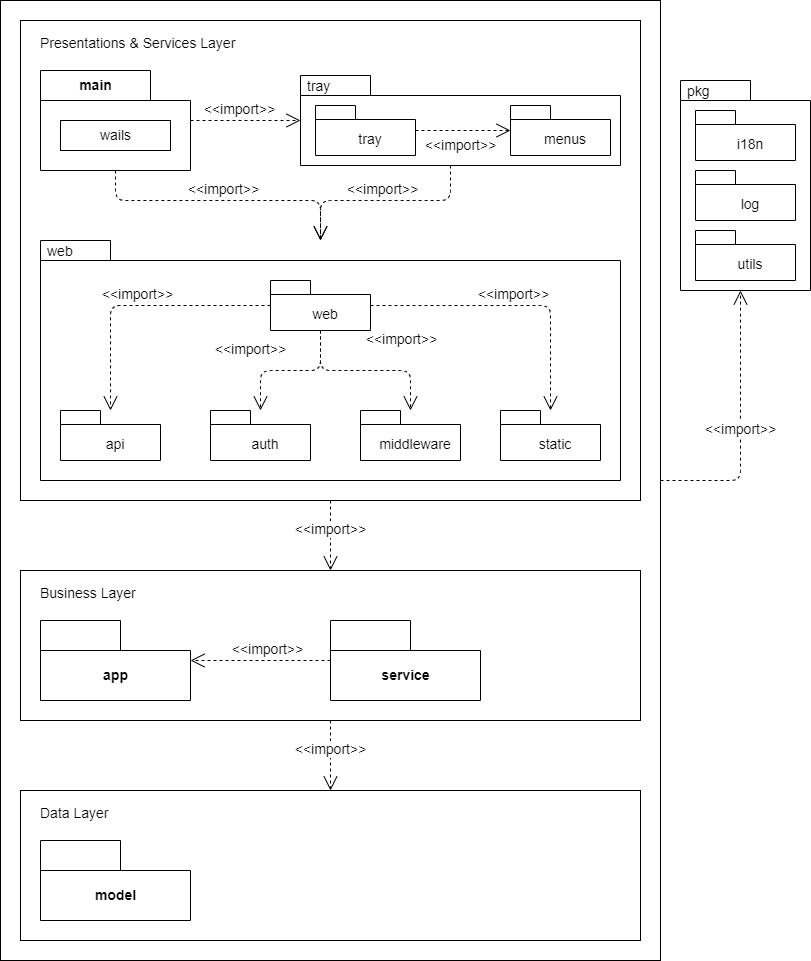

The diagram above was exported from draw.io. Its source (the exported page's mxGraphModel, read from the mxfile embedded in the PNG):
<mxGraphModel dx="617" dy="534" grid="1" gridSize="10" guides="1" tooltips="1" connect="1" arrows="1" fold="1" page="1" pageScale="1" pageWidth="827" pageHeight="1169" background="#FFFFFF" math="0" shadow="0">
  <root>
    <mxCell id="0" />
    <mxCell id="1" parent="0" />
    <mxCell id="60" value="" style="rounded=0;whiteSpace=wrap;html=1;fontSize=14;" parent="1" vertex="1">
      <mxGeometry y="80" width="660" height="960" as="geometry" />
    </mxCell>
    <mxCell id="63" value="" style="rounded=0;whiteSpace=wrap;html=1;fontSize=14;" parent="1" vertex="1">
      <mxGeometry x="20" y="100" width="620" height="480" as="geometry" />
    </mxCell>
    <mxCell id="14" value="tray" style="shape=folder;xSize=90;align=left;spacingLeft=10;align=left;verticalAlign=top;spacingLeft=5;spacingTop=-4;tabWidth=70;tabHeight=20;tabPosition=left;html=1;strokeWidth=1;recursiveResize=0;fontSize=14;" parent="1" vertex="1">
      <mxGeometry x="300" y="155" width="320" height="90" as="geometry" />
    </mxCell>
    <mxCell id="15" value="&lt;br style=&quot;font-size: 14px;&quot;&gt;tray" style="strokeColor=inherit;fillColor=inherit;gradientColor=inherit;shape=folder;spacingLeft=10;tabWidth=40;tabHeight=14;tabPosition=left;fontSize=14;html=1;whiteSpace=wrap;" parent="14" vertex="1">
      <mxGeometry x="15" y="30" width="100" height="50" as="geometry" />
    </mxCell>
    <mxCell id="16" value="&lt;br style=&quot;font-size: 14px;&quot;&gt;menus" style="strokeColor=inherit;fillColor=inherit;gradientColor=inherit;shape=folder;spacingLeft=10;tabWidth=40;tabHeight=14;tabPosition=left;fontSize=14;html=1;whiteSpace=wrap;" parent="14" vertex="1">
      <mxGeometry x="210" y="30" width="100" height="50" as="geometry" />
    </mxCell>
    <mxCell id="17" value="&amp;lt;&amp;lt;import&amp;gt;&amp;gt;" style="strokeColor=inherit;fillColor=inherit;gradientColor=inherit;edgeStyle=none;endArrow=open;dashed=1;verticalAlign=top;labelBackgroundColor=none;endSize=12;html=1;fontSize=14;" parent="14" source="15" target="16" edge="1">
      <mxGeometry x="-0.0526" relative="1" as="geometry">
        <mxPoint as="offset" />
      </mxGeometry>
    </mxCell>
    <mxCell id="18" value="web" style="shape=folder;xSize=90;align=left;spacingLeft=10;align=left;verticalAlign=top;spacingLeft=5;spacingTop=-4;tabWidth=70;tabHeight=20;tabPosition=left;html=1;strokeWidth=1;recursiveResize=0;fontSize=14;" parent="1" vertex="1">
      <mxGeometry x="40" y="320" width="580" height="240" as="geometry" />
    </mxCell>
    <mxCell id="19" value="&lt;br style=&quot;font-size: 14px;&quot;&gt;web" style="strokeColor=inherit;fillColor=inherit;gradientColor=inherit;shape=folder;spacingLeft=10;tabWidth=40;tabHeight=14;tabPosition=left;fontSize=14;html=1;whiteSpace=wrap;" parent="18" vertex="1">
      <mxGeometry x="230" y="40" width="100" height="50" as="geometry" />
    </mxCell>
    <mxCell id="20" value="&lt;br style=&quot;font-size: 14px;&quot;&gt;api" style="strokeColor=inherit;fillColor=inherit;gradientColor=inherit;shape=folder;spacingLeft=10;tabWidth=40;tabHeight=14;tabPosition=left;fontSize=14;html=1;whiteSpace=wrap;" parent="18" vertex="1">
      <mxGeometry x="20" y="170" width="100" height="50" as="geometry" />
    </mxCell>
    <mxCell id="25" value="&lt;br style=&quot;font-size: 14px;&quot;&gt;middleware" style="strokeColor=inherit;fillColor=inherit;gradientColor=inherit;shape=folder;spacingLeft=10;tabWidth=40;tabHeight=14;tabPosition=left;fontSize=14;html=1;whiteSpace=wrap;" parent="18" vertex="1">
      <mxGeometry x="320" y="170" width="100" height="50" as="geometry" />
    </mxCell>
    <mxCell id="22" value="&lt;br style=&quot;font-size: 14px;&quot;&gt;auth" style="strokeColor=inherit;fillColor=inherit;gradientColor=inherit;shape=folder;spacingLeft=10;tabWidth=40;tabHeight=14;tabPosition=left;fontSize=14;html=1;whiteSpace=wrap;" parent="18" vertex="1">
      <mxGeometry x="170" y="170" width="100" height="50" as="geometry" />
    </mxCell>
    <mxCell id="73" value="&lt;br style=&quot;font-size: 14px;&quot;&gt;static" style="strokeColor=inherit;fillColor=inherit;gradientColor=inherit;shape=folder;spacingLeft=10;tabWidth=40;tabHeight=14;tabPosition=left;fontSize=14;html=1;whiteSpace=wrap;" parent="18" vertex="1">
      <mxGeometry x="460" y="170" width="100" height="50" as="geometry" />
    </mxCell>
    <mxCell id="77" value="&amp;lt;&amp;lt;import&amp;gt;&amp;gt;" style="html=1;endArrow=open;endSize=12;dashed=1;verticalAlign=bottom;jumpStyle=none;edgeStyle=orthogonalEdgeStyle;fontSize=14;" parent="18" source="19" target="20" edge="1">
      <mxGeometry width="160" relative="1" as="geometry">
        <mxPoint x="85" y="-60" as="sourcePoint" />
        <mxPoint x="290" y="10" as="targetPoint" />
      </mxGeometry>
    </mxCell>
    <mxCell id="78" value="&amp;lt;&amp;lt;import&amp;gt;&amp;gt;" style="html=1;endArrow=open;endSize=12;dashed=1;verticalAlign=bottom;jumpStyle=none;edgeStyle=orthogonalEdgeStyle;fontSize=14;" parent="18" source="19" target="22" edge="1">
      <mxGeometry x="0.4286" y="-14" width="160" relative="1" as="geometry">
        <mxPoint x="240" y="75" as="sourcePoint" />
        <mxPoint x="80" y="140" as="targetPoint" />
        <mxPoint x="4" y="-10" as="offset" />
      </mxGeometry>
    </mxCell>
    <mxCell id="79" value="&amp;lt;&amp;lt;import&amp;gt;&amp;gt;" style="html=1;endArrow=open;endSize=12;dashed=1;verticalAlign=bottom;jumpStyle=none;edgeStyle=orthogonalEdgeStyle;fontSize=14;" parent="18" source="19" target="25" edge="1">
      <mxGeometry x="0.5294" y="-10" width="160" relative="1" as="geometry">
        <mxPoint x="290" y="100" as="sourcePoint" />
        <mxPoint x="220" y="140" as="targetPoint" />
        <mxPoint x="1" y="-20" as="offset" />
      </mxGeometry>
    </mxCell>
    <mxCell id="80" value="&amp;lt;&amp;lt;import&amp;gt;&amp;gt;" style="html=1;endArrow=open;endSize=12;dashed=1;verticalAlign=bottom;jumpStyle=none;edgeStyle=orthogonalEdgeStyle;fontSize=14;" parent="18" source="19" target="73" edge="1">
      <mxGeometry width="160" relative="1" as="geometry">
        <mxPoint x="300" y="110" as="sourcePoint" />
        <mxPoint x="230" y="150" as="targetPoint" />
      </mxGeometry>
    </mxCell>
    <mxCell id="28" value="&amp;lt;&amp;lt;import&amp;gt;&amp;gt;" style="html=1;endArrow=open;endSize=12;dashed=1;verticalAlign=bottom;jumpStyle=none;fontSize=14;" parent="1" source="75" target="14" edge="1">
      <mxGeometry x="-0.1111" width="160" relative="1" as="geometry">
        <mxPoint x="470" y="170" as="sourcePoint" />
        <mxPoint x="630" y="170" as="targetPoint" />
        <mxPoint as="offset" />
      </mxGeometry>
    </mxCell>
    <mxCell id="30" value="&amp;lt;&amp;lt;import&amp;gt;&amp;gt;" style="edgeStyle=orthogonalEdgeStyle;html=1;endArrow=open;endSize=12;dashed=1;verticalAlign=bottom;jumpStyle=none;fontSize=14;" parent="1" source="14" target="18" edge="1">
      <mxGeometry width="160" relative="1" as="geometry">
        <mxPoint x="350" y="200" as="sourcePoint" />
        <mxPoint x="590" y="340" as="targetPoint" />
        <mxPoint as="offset" />
        <Array as="points">
          <mxPoint x="450" y="280" />
          <mxPoint x="320" y="280" />
        </Array>
      </mxGeometry>
    </mxCell>
    <mxCell id="47" value="&amp;lt;&amp;lt;import&amp;gt;&amp;gt;" style="html=1;endArrow=open;endSize=12;dashed=1;verticalAlign=bottom;jumpStyle=none;fontSize=14;" parent="1" source="67" target="66" edge="1">
      <mxGeometry x="0.1429" width="160" relative="1" as="geometry">
        <mxPoint x="730" y="520" as="sourcePoint" />
        <mxPoint x="710" y="700" as="targetPoint" />
        <mxPoint as="offset" />
      </mxGeometry>
    </mxCell>
    <mxCell id="54" value="pkg" style="shape=folder;xSize=90;align=left;spacingLeft=10;align=left;verticalAlign=top;spacingLeft=5;spacingTop=-4;tabWidth=70;tabHeight=20;tabPosition=left;html=1;strokeWidth=1;recursiveResize=0;fontSize=14;" parent="1" vertex="1">
      <mxGeometry x="680" y="160" width="130" height="210" as="geometry" />
    </mxCell>
    <mxCell id="55" value="&lt;br style=&quot;font-size: 14px;&quot;&gt;i18n" style="strokeColor=inherit;fillColor=inherit;gradientColor=inherit;shape=folder;spacingLeft=10;tabWidth=40;tabHeight=14;tabPosition=left;fontSize=14;html=1;whiteSpace=wrap;" parent="54" vertex="1">
      <mxGeometry x="15" y="30" width="100" height="50" as="geometry" />
    </mxCell>
    <mxCell id="56" value="&lt;br style=&quot;font-size: 14px;&quot;&gt;log" style="strokeColor=inherit;fillColor=inherit;gradientColor=inherit;shape=folder;spacingLeft=10;tabWidth=40;tabHeight=14;tabPosition=left;fontSize=14;html=1;whiteSpace=wrap;" parent="54" vertex="1">
      <mxGeometry x="15" y="90" width="100" height="50" as="geometry" />
    </mxCell>
    <mxCell id="58" value="&lt;br style=&quot;font-size: 14px;&quot;&gt;utils" style="strokeColor=inherit;fillColor=inherit;gradientColor=inherit;shape=folder;spacingLeft=10;tabWidth=40;tabHeight=14;tabPosition=left;fontSize=14;html=1;whiteSpace=wrap;" parent="54" vertex="1">
      <mxGeometry x="15" y="150" width="100" height="50" as="geometry" />
    </mxCell>
    <mxCell id="62" value="&amp;lt;&amp;lt;import&amp;gt;&amp;gt;" style="html=1;endArrow=open;endSize=12;dashed=1;verticalAlign=bottom;jumpStyle=none;edgeStyle=orthogonalEdgeStyle;fontSize=14;" parent="1" source="60" target="54" edge="1">
      <mxGeometry x="-0.1111" width="160" relative="1" as="geometry">
        <mxPoint x="330" y="430.2112676056338" as="sourcePoint" />
        <mxPoint x="200" y="417.394366197183" as="targetPoint" />
        <mxPoint as="offset" />
        <Array as="points">
          <mxPoint x="740" y="560" />
        </Array>
      </mxGeometry>
    </mxCell>
    <mxCell id="66" value="" style="rounded=0;whiteSpace=wrap;html=1;fontSize=14;" parent="1" vertex="1">
      <mxGeometry x="20" y="870" width="620" height="150" as="geometry" />
    </mxCell>
    <mxCell id="32" value="model" style="shape=folder;fontStyle=1;tabWidth=80;tabHeight=30;tabPosition=left;html=1;boundedLbl=1;fontSize=14;" parent="1" vertex="1">
      <mxGeometry x="40" y="920" width="150" height="80" as="geometry" />
    </mxCell>
    <mxCell id="67" value="" style="rounded=0;whiteSpace=wrap;html=1;fontSize=14;" parent="1" vertex="1">
      <mxGeometry x="20" y="650" width="620" height="150" as="geometry" />
    </mxCell>
    <mxCell id="34" value="app" style="shape=folder;fontStyle=1;tabWidth=80;tabHeight=30;tabPosition=left;html=1;boundedLbl=1;fontSize=14;" parent="1" vertex="1">
      <mxGeometry x="40" y="700" width="150" height="80" as="geometry" />
    </mxCell>
    <mxCell id="68" value="Data Layer" style="text;html=1;strokeColor=none;fillColor=none;align=left;verticalAlign=top;whiteSpace=wrap;rounded=0;spacing=0;fontSize=14;" parent="1" vertex="1">
      <mxGeometry x="40" y="880" width="150" height="30" as="geometry" />
    </mxCell>
    <mxCell id="69" value="Business Layer" style="text;html=1;strokeColor=none;fillColor=none;align=left;verticalAlign=top;whiteSpace=wrap;rounded=0;spacing=0;fontSize=14;" parent="1" vertex="1">
      <mxGeometry x="40" y="660" width="150" height="30" as="geometry" />
    </mxCell>
    <mxCell id="70" value="Presentations &amp;amp; Services Layer" style="text;html=1;strokeColor=none;fillColor=none;align=left;verticalAlign=top;whiteSpace=wrap;rounded=0;spacing=0;fontSize=14;" parent="1" vertex="1">
      <mxGeometry x="40" y="110" width="250" height="30" as="geometry" />
    </mxCell>
    <mxCell id="71" value="&amp;lt;&amp;lt;import&amp;gt;&amp;gt;" style="html=1;endArrow=open;endSize=12;dashed=1;verticalAlign=bottom;jumpStyle=none;fontSize=14;" parent="1" source="63" target="67" edge="1">
      <mxGeometry x="0.1429" width="160" relative="1" as="geometry">
        <mxPoint x="740" y="530" as="sourcePoint" />
        <mxPoint x="720" y="710" as="targetPoint" />
        <mxPoint as="offset" />
      </mxGeometry>
    </mxCell>
    <mxCell id="72" value="&amp;lt;&amp;lt;import&amp;gt;&amp;gt;" style="html=1;endArrow=open;endSize=12;dashed=1;verticalAlign=bottom;jumpStyle=none;edgeStyle=orthogonalEdgeStyle;fontSize=14;" parent="1" source="75" target="18" edge="1">
      <mxGeometry width="160" relative="1" as="geometry">
        <mxPoint x="200" y="195" as="sourcePoint" />
        <mxPoint x="310" y="195" as="targetPoint" />
        <Array as="points">
          <mxPoint x="115" y="280" />
          <mxPoint x="320" y="280" />
        </Array>
      </mxGeometry>
    </mxCell>
    <mxCell id="75" value="main" style="shape=folder;fontStyle=1;tabWidth=110;tabHeight=30;tabPosition=left;html=1;boundedLbl=1;labelInHeader=1;container=1;collapsible=0;recursiveResize=0;fontSize=14;" parent="1" vertex="1">
      <mxGeometry x="40" y="150" width="150" height="100" as="geometry" />
    </mxCell>
    <mxCell id="76" value="wails" style="html=1;fontSize=14;" parent="75" vertex="1">
      <mxGeometry width="110" height="30" relative="1" as="geometry">
        <mxPoint x="20" y="50" as="offset" />
      </mxGeometry>
    </mxCell>
    <mxCell id="81" value="service" style="shape=folder;fontStyle=1;tabWidth=80;tabHeight=30;tabPosition=left;html=1;boundedLbl=1;fontSize=14;" parent="1" vertex="1">
      <mxGeometry x="330" y="700" width="150" height="80" as="geometry" />
    </mxCell>
    <mxCell id="82" value="&amp;lt;&amp;lt;import&amp;gt;&amp;gt;" style="html=1;endArrow=open;endSize=12;dashed=1;verticalAlign=bottom;jumpStyle=none;fontSize=14;" parent="1" source="81" target="34" edge="1">
      <mxGeometry x="-0.0909" width="160" relative="1" as="geometry">
        <mxPoint x="340" y="590" as="sourcePoint" />
        <mxPoint x="340" y="660" as="targetPoint" />
        <mxPoint x="1" as="offset" />
      </mxGeometry>
    </mxCell>
  </root>
</mxGraphModel>